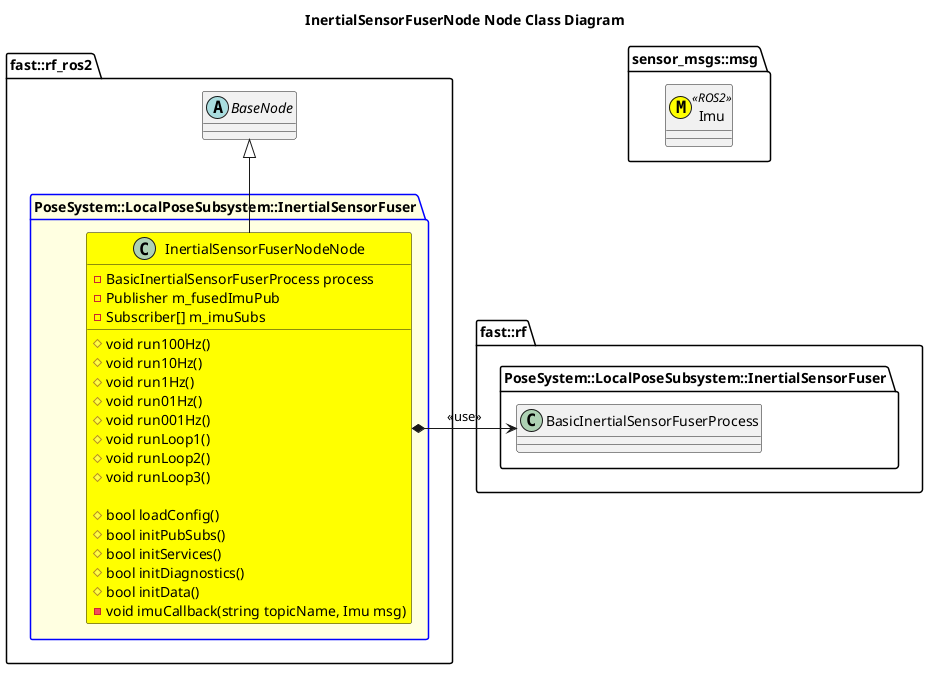

The diagram above was rendered by PlantUML. Its source (embedded in the PNG):
@startuml
title InertialSensorFuserNode Node Class Diagram
namespace sensor_msgs::msg {
    class Imu <<(M,#FFFF00)>> <<ROS2>>
}
namespace fast::rf {
    namespace PoseSystem::LocalPoseSubsystem::InertialSensorFuser {
        class BasicInertialSensorFuserProcess {
        }
    }
}
namespace fast::rf_ros2  { 
    abstract BaseNode {

    }
    package PoseSystem::LocalPoseSubsystem::InertialSensorFuser #LightYellow;line:blue {
        class InertialSensorFuserNodeNode #Yellow {
            #void run100Hz()
            #void run10Hz()
            #void run1Hz()
            #void run01Hz()
            #void run001Hz()
            #void runLoop1()
            #void runLoop2()
            #void runLoop3()

            #bool loadConfig()
            #bool initPubSubs()
            #bool initServices()
            #bool initDiagnostics()
            #bool initData()
            -void imuCallback(string topicName, Imu msg)
            -BasicInertialSensorFuserProcess process
            -Publisher m_fusedImuPub
            -Subscriber[] m_imuSubs
            
            
        }
        InertialSensorFuserNodeNode -up-|> BaseNode
        InertialSensorFuserNodeNode *-right-> BasicInertialSensorFuserProcess: <<use>>
    }

}

@enduml